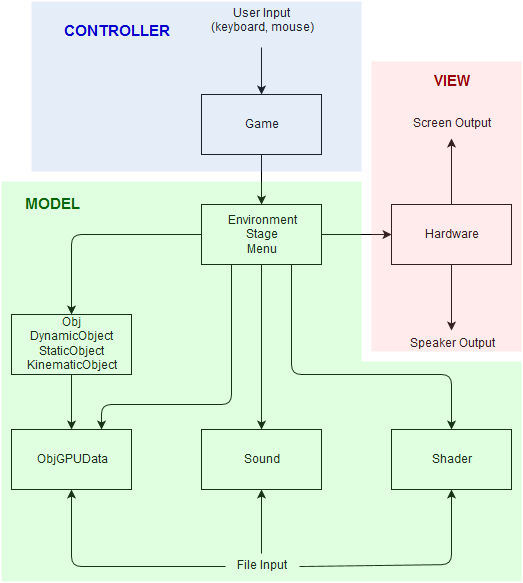

The diagram above was exported from draw.io. Its source (the exported page's mxGraphModel, read from the mxfile embedded in the PNG):
<mxGraphModel dx="2074" dy="983" grid="1" gridSize="10" guides="1" tooltips="1" connect="1" arrows="1" fold="1" page="1" pageScale="1" pageWidth="521" pageHeight="591" background="#ffffff" math="0">
  <root>
    <mxCell id="0" />
    <mxCell id="1" parent="0" />
    <mxCell id="2" value="Game" style="whiteSpace=wrap;html=1;" vertex="1" parent="1">
      <mxGeometry x="200" y="103" width="120" height="60" as="geometry" />
    </mxCell>
    <mxCell id="4" value="Environment&lt;br&gt;Stage&lt;br&gt;Menu&lt;br&gt;" style="whiteSpace=wrap;html=1;" vertex="1" parent="1">
      <mxGeometry x="200" y="213" width="120" height="60" as="geometry" />
    </mxCell>
    <mxCell id="5" value="Obj&lt;br&gt;DynamicObject&lt;br&gt;StaticObject&lt;br&gt;KinematicObject&lt;br&gt;" style="whiteSpace=wrap;html=1;" vertex="1" parent="1">
      <mxGeometry x="10" y="323" width="120" height="60" as="geometry" />
    </mxCell>
    <mxCell id="6" value="ObjGPUData" style="whiteSpace=wrap;html=1;" vertex="1" parent="1">
      <mxGeometry x="10" y="438" width="120" height="60" as="geometry" />
    </mxCell>
    <mxCell id="7" value="Sound&lt;br&gt;" style="whiteSpace=wrap;html=1;" vertex="1" parent="1">
      <mxGeometry x="200" y="438" width="120" height="60" as="geometry" />
    </mxCell>
    <mxCell id="8" value="Shader" style="whiteSpace=wrap;html=1;" vertex="1" parent="1">
      <mxGeometry x="390" y="438" width="120" height="60" as="geometry" />
    </mxCell>
    <mxCell id="10" value="&lt;div align=&quot;center&quot;&gt;User Input&lt;br&gt;(keyboard, mouse)&lt;br&gt;&lt;br&gt;&lt;/div&gt;" style="text;html=1;resizable=0;points=[];autosize=1;align=center;verticalAlign=top;spacingTop=-4;" vertex="1" parent="1">
      <mxGeometry x="200" y="13" width="120" height="40" as="geometry" />
    </mxCell>
    <mxCell id="13" value="Screen Output&lt;br&gt;" style="text;html=1;resizable=0;points=[];autosize=1;align=center;verticalAlign=top;spacingTop=-4;" vertex="1" parent="1">
      <mxGeometry x="405" y="123" width="90" height="20" as="geometry" />
    </mxCell>
    <mxCell id="14" value="Speaker Output&lt;br&gt;" style="text;html=1;resizable=0;points=[];autosize=1;align=center;verticalAlign=top;spacingTop=-4;" vertex="1" parent="1">
      <mxGeometry x="400" y="343" width="100" height="20" as="geometry" />
    </mxCell>
    <mxCell id="15" value="File Input&lt;br&gt;" style="text;html=1;resizable=0;points=[];autosize=1;align=center;verticalAlign=top;spacingTop=-4;" vertex="1" parent="1">
      <mxGeometry x="225" y="565" width="70" height="20" as="geometry" />
    </mxCell>
    <mxCell id="16" value="" style="endArrow=classic;html=1;strokeColor=#000000;exitX=0.5;exitY=1.075;exitPerimeter=0;entryX=0.5;entryY=0;" edge="1" parent="1" source="10" target="2">
      <mxGeometry width="50" height="50" relative="1" as="geometry">
        <mxPoint x="-120" y="-27" as="sourcePoint" />
        <mxPoint x="-70" y="-77" as="targetPoint" />
      </mxGeometry>
    </mxCell>
    <mxCell id="17" value="" style="endArrow=classic;html=1;strokeColor=#000000;exitX=0.5;exitY=1;entryX=0.5;entryY=0;" edge="1" parent="1" source="2" target="4">
      <mxGeometry width="50" height="50" relative="1" as="geometry">
        <mxPoint x="-120" y="-27" as="sourcePoint" />
        <mxPoint x="-70" y="-77" as="targetPoint" />
      </mxGeometry>
    </mxCell>
    <mxCell id="18" value="" style="endArrow=classic;html=1;strokeColor=#000000;exitX=0;exitY=0.5;entryX=0.5;entryY=0;" edge="1" parent="1" source="4" target="5">
      <mxGeometry width="50" height="50" relative="1" as="geometry">
        <mxPoint x="-120" y="-27" as="sourcePoint" />
        <mxPoint x="80" y="123" as="targetPoint" />
        <Array as="points">
          <mxPoint x="70" y="243" />
        </Array>
      </mxGeometry>
    </mxCell>
    <mxCell id="19" value="" style="endArrow=classic;html=1;strokeColor=#000000;exitX=0.5;exitY=1;entryX=0.5;entryY=0;" edge="1" parent="1" source="4" target="7">
      <mxGeometry width="50" height="50" relative="1" as="geometry">
        <mxPoint x="-120" y="-27" as="sourcePoint" />
        <mxPoint x="-70" y="-77" as="targetPoint" />
      </mxGeometry>
    </mxCell>
    <mxCell id="20" value="" style="endArrow=classic;html=1;strokeColor=#000000;exitX=0.5;exitY=1;entryX=0.5;entryY=0;" edge="1" parent="1" source="5" target="6">
      <mxGeometry width="50" height="50" relative="1" as="geometry">
        <mxPoint x="-120" y="-27" as="sourcePoint" />
        <mxPoint x="-70" y="-77" as="targetPoint" />
      </mxGeometry>
    </mxCell>
    <mxCell id="21" value="" style="endArrow=classic;html=1;strokeColor=#000000;exitX=0.75;exitY=1;entryX=0.5;entryY=0;" edge="1" parent="1" source="4" target="8">
      <mxGeometry width="50" height="50" relative="1" as="geometry">
        <mxPoint x="-120" y="-27" as="sourcePoint" />
        <mxPoint x="-70" y="-77" as="targetPoint" />
        <Array as="points">
          <mxPoint x="290" y="383" />
          <mxPoint x="450" y="383" />
        </Array>
      </mxGeometry>
    </mxCell>
    <mxCell id="22" value="" style="endArrow=classic;html=1;strokeColor=#000000;exitX=0.25;exitY=1;entryX=0.75;entryY=0;" edge="1" parent="1" source="4" target="6">
      <mxGeometry width="50" height="50" relative="1" as="geometry">
        <mxPoint x="-120" y="-27" as="sourcePoint" />
        <mxPoint x="-70" y="-77" as="targetPoint" />
        <Array as="points">
          <mxPoint x="230" y="413" />
          <mxPoint x="100" y="413" />
        </Array>
      </mxGeometry>
    </mxCell>
    <mxCell id="23" value="Hardware" style="whiteSpace=wrap;html=1;" vertex="1" parent="1">
      <mxGeometry x="390" y="213" width="120" height="60" as="geometry" />
    </mxCell>
    <mxCell id="24" value="" style="endArrow=classic;html=1;strokeColor=#000000;exitX=0.5;exitY=-0.15;exitPerimeter=0;entryX=0.5;entryY=1;" edge="1" parent="1" source="15" target="7">
      <mxGeometry width="50" height="50" relative="1" as="geometry">
        <mxPoint x="-120" y="-27" as="sourcePoint" />
        <mxPoint x="-70" y="-77" as="targetPoint" />
      </mxGeometry>
    </mxCell>
    <mxCell id="25" value="" style="endArrow=classic;html=1;strokeColor=#000000;exitX=-0.014;exitY=0.5;exitPerimeter=0;entryX=0.5;entryY=1;" edge="1" parent="1" source="15" target="6">
      <mxGeometry width="50" height="50" relative="1" as="geometry">
        <mxPoint x="-120" y="-27" as="sourcePoint" />
        <mxPoint x="-70" y="-77" as="targetPoint" />
        <Array as="points">
          <mxPoint x="70" y="575" />
        </Array>
      </mxGeometry>
    </mxCell>
    <mxCell id="26" value="" style="endArrow=classic;html=1;strokeColor=#000000;exitX=1.043;exitY=0.5;exitPerimeter=0;entryX=0.5;entryY=1;" edge="1" parent="1" source="15" target="8">
      <mxGeometry width="50" height="50" relative="1" as="geometry">
        <mxPoint x="-120" y="-27" as="sourcePoint" />
        <mxPoint x="-70" y="-77" as="targetPoint" />
        <Array as="points">
          <mxPoint x="450" y="573" />
        </Array>
      </mxGeometry>
    </mxCell>
    <mxCell id="27" value="" style="endArrow=classic;html=1;strokeColor=#000000;exitX=1;exitY=0.5;entryX=0;entryY=0.5;" edge="1" parent="1" source="4" target="23">
      <mxGeometry width="50" height="50" relative="1" as="geometry">
        <mxPoint x="-120" y="-27" as="sourcePoint" />
        <mxPoint x="-70" y="-77" as="targetPoint" />
      </mxGeometry>
    </mxCell>
    <mxCell id="28" value="" style="endArrow=classic;html=1;strokeColor=#000000;exitX=0.5;exitY=0;entryX=0.5;entryY=1.2;entryPerimeter=0;" edge="1" parent="1" source="23" target="13">
      <mxGeometry width="50" height="50" relative="1" as="geometry">
        <mxPoint x="-120" y="-27" as="sourcePoint" />
        <mxPoint x="550" y="123" as="targetPoint" />
      </mxGeometry>
    </mxCell>
    <mxCell id="29" value="" style="endArrow=classic;html=1;strokeColor=#000000;exitX=0.5;exitY=1;entryX=0.5;entryY=-0.2;entryPerimeter=0;" edge="1" parent="1" source="23" target="14">
      <mxGeometry width="50" height="50" relative="1" as="geometry">
        <mxPoint x="-120" y="-27" as="sourcePoint" />
        <mxPoint x="-70" y="-77" as="targetPoint" />
      </mxGeometry>
    </mxCell>
    <mxCell id="30" value="" style="whiteSpace=wrap;html=1;align=center;strokeColor=none;gradientColor=none;opacity=20;fillColor=#7EA6E0;" vertex="1" parent="1">
      <mxGeometry x="30" y="10" width="330" height="170" as="geometry" />
    </mxCell>
    <mxCell id="32" value="" style="whiteSpace=wrap;html=1;strokeColor=none;fillColor=#66FF66;gradientColor=none;align=center;opacity=20;" vertex="1" parent="1">
      <mxGeometry y="190" width="360" height="400" as="geometry" />
    </mxCell>
    <mxCell id="33" value="" style="whiteSpace=wrap;html=1;strokeColor=none;fillColor=#66FF66;gradientColor=none;align=center;opacity=20;" vertex="1" parent="1">
      <mxGeometry x="360" y="370" width="160" height="220" as="geometry" />
    </mxCell>
    <mxCell id="34" value="" style="whiteSpace=wrap;html=1;strokeColor=none;fillColor=#FF9999;gradientColor=none;align=center;opacity=20;" vertex="1" parent="1">
      <mxGeometry x="370" y="70" width="150" height="290" as="geometry" />
    </mxCell>
    <mxCell id="35" value="MODEL" style="text;html=1;strokeColor=none;fillColor=none;align=center;verticalAlign=middle;whiteSpace=wrap;overflow=hidden;fontStyle=1;fontSize=15;fontColor=#006600;" vertex="1" parent="1">
      <mxGeometry x="10" y="203" width="80" height="20" as="geometry" />
    </mxCell>
    <mxCell id="36" value="CONTROLLER" style="text;html=1;strokeColor=none;fillColor=none;align=center;verticalAlign=middle;whiteSpace=wrap;overflow=hidden;fontStyle=1;fontSize=15;fontColor=#0000CC;" vertex="1" parent="1">
      <mxGeometry x="50" y="30" width="130" height="20" as="geometry" />
    </mxCell>
    <mxCell id="38" value="VIEW" style="text;html=1;strokeColor=none;fillColor=none;align=center;verticalAlign=middle;whiteSpace=wrap;overflow=hidden;fontStyle=1;fontSize=15;fontColor=#990000;" vertex="1" parent="1">
      <mxGeometry x="410" y="80" width="80" height="20" as="geometry" />
    </mxCell>
  </root>
</mxGraphModel>